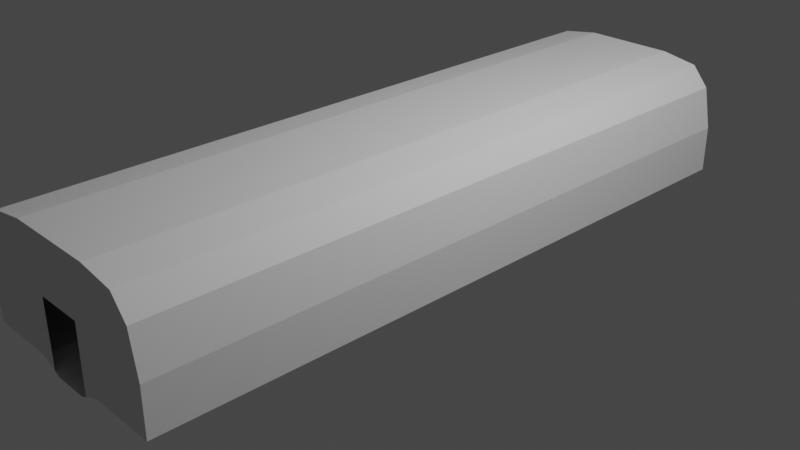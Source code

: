 # Source: SCabinInternals.blend  (saved by Blender 3.1.7; exported with 4.5.12 LTS)
import bpy
from mathutils import Matrix  # noqa: F401  (used for matrix-valued properties, if any)

bpy.ops.wm.read_factory_settings(use_empty=True)
scene = bpy.context.scene
scene.name = 'Scene'

# ---- collections
col_collection = bpy.data.collections.new('Collection'); scene.collection.children.link(col_collection)
col_collider_collider_005 = bpy.data.collections.new('collider:collider.005')  # instanced only; not linked into the scene
col_collider_collider_006 = bpy.data.collections.new('collider:collider.006')  # instanced only; not linked into the scene
col_collider_collider_007 = bpy.data.collections.new('collider:collider.007')  # instanced only; not linked into the scene
col_collider_collider_008 = bpy.data.collections.new('collider:collider.008')  # instanced only; not linked into the scene

# ---- world
world_world = bpy.data.worlds.new('World'); scene.world = world_world
world_world.use_nodes = True; world_world.node_tree.nodes.clear()
_N = world_world.node_tree.nodes; _L = world_world.node_tree.links
n0 = _N.new('ShaderNodeOutputWorld'); n0.name = 'World Output'; n0.location = (300, 300)
n1 = _N.new('ShaderNodeBackground'); n1.name = 'Background'; n1.location = (10, 300)
n1.inputs[0].default_value = (0.05088, 0.05088, 0.05088, 1.0)
_L.new(n1.outputs[0], n0.inputs[0])
n0.is_active_output = True
world_world.color = (0.05088, 0.05088, 0.05088)
world_world.use_sun_shadow = False
world_world.sun_shadow_jitter_overblur = 0.0

# ---- cameras
cam_camera = bpy.data.cameras.new('Camera')
cam_camera.clip_end = 100.0
cam_camera.ortho_scale = 7.314

# ---- lights
light_light = bpy.data.lights.new('Light', 'POINT')
light_light.transmission_factor = 0.0
light_light.energy = 1000.0
light_light.shadow_soft_size = 0.1
light_light.shadow_maximum_resolution = 0.006
light_light.use_absolute_resolution = True

# ---- meshes
me_iva = bpy.data.meshes.new('IVA')
me_iva.from_pydata([(-0.5033, -3.7, -1.07), (-0.9097, -2.402, -1.004), (-0.5033, -2.402, -1.07), (-0.5033, -0.84, -1.07), (-0.9097, -2.285, -1.004), (-0.5033, -2.285, -1.07), (-0.9097, 0.7225, -1.004), (-0.5033, 0.7225, -1.07), (-0.9097, -0.7225, -1.004), (-0.5033, -0.7225, -1.07), (-0.9097, 0.84, -1.004), (-0.5033, 0.84, -1.07), (-1.184, -3.7, -0.3246), (-1.096, -3.7, -0.7832), (-1.184, -0.84, 0.1863), (-1.184, -2.285, -0.3246), (-1.184, -0.7225, 0.1863), (-1.184, 0.84, 0.1863), (-1.184, 3.7, -0.3246), (-1.096, 3.7, -0.7832), (-0.4467, -0.7225, 0.1863), (-0.4467, -3.7, 0.1863), (-0.4467, -2.402, 0.1863), (-0.4467, -2.285, 0.1863), (-0.4467, 3.7, 0.1863), (-0.1831, 3.7, 0.2939), (-1.184, -2.285, 0.1863), (-1.184, 3.7, 0.1863), (-0.9097, -3.7, -1.004), (-1.184, -3.7, 0.1863), (-0.1831, -3.7, 0.2939), (-0.5033, 3.7, -1.07), (-0.9097, 3.7, -1.004), (-1.096, 0.7225, -0.7832), (-1.096, -0.84, -0.7832), (-1.096, -2.285, -0.7832), (-0.183, 0.84, -0.7868), (-0.447, 0.7225, -0.5807), (-0.183, 0.7225, -0.7868), (-0.4467, 0.7225, 0.1863), (-0.447, 0.84, -0.5807), (-0.183, -0.7225, -0.7868), (-0.183, -2.402, -0.7868), (-0.447, -2.285, -0.5807), (-0.183, -2.285, -0.7868), (-0.5126, 0.7225, -0.6127), (-1.184, 0.7225, -0.3246), (-1.184, 0.7225, 0.1863), (-0.8752, 0.84, -0.9433), (-1.096, 0.84, -0.7832), (-1.184, 0.84, -0.3246), (-0.4467, 0.84, 0.1863), (-0.06562, 0.7225, -1.004), (-0.06562, 0.84, -1.004), (-0.8752, 0.7225, -0.9433), (-1.034, 0.7225, -0.754), (-1.034, 0.84, -0.754), (-0.2065, 0.7225, -0.8517), (-0.5126, 0.84, -0.6127), (-0.06562, 0.84, -0.8562), (-0.2065, 0.84, -0.8517), (-0.06562, 0.7225, -0.8562), (-0.183, -0.84, -0.7868), (-0.5126, -0.84, -0.6127), (-0.447, -0.84, -0.5807), (-0.9097, -0.84, -1.004), (-0.4467, -0.84, 0.1863), (-1.184, -0.84, -0.3246), (-0.06562, -0.7225, -0.8562), (-0.447, -0.7225, -0.5807), (-0.06562, -0.7225, -1.004), (-0.8752, -0.7225, -0.9433), (-1.096, -0.7225, -0.7832), (-1.184, -0.7225, -0.3246), (-1.034, -0.84, -0.754), (-1.034, -0.7225, -0.754), (-0.8752, -0.84, -0.9433), (-0.06562, -0.84, -1.004), (-0.06562, -0.84, -0.8562), (-0.2065, -0.84, -0.8517), (-0.2065, -0.7225, -0.8517), (-0.5126, -0.7225, -0.6127), (-0.5126, -2.402, -0.6127), (-0.447, -2.402, -0.5807), (-0.8752, -2.402, -0.9433), (-1.096, -2.402, -0.7832), (-1.184, -2.402, -0.3246), (-1.184, -2.402, 0.1863), (-0.06562, -2.285, -0.8562), (-0.06562, -2.285, -1.004), (-1.034, -2.402, -0.754), (-0.8752, -2.285, -0.9433), (-0.06562, -2.402, -1.004), (-0.06562, -2.402, -0.8562), (-0.2065, -2.402, -0.8517), (-0.5126, -2.285, -0.6127), (-0.2065, -2.285, -0.8517), (-1.034, -2.285, -0.754), (0.9097, -2.402, -1.004), (0.5033, -0.84, -1.07), (0.9097, 0.7225, -1.004), (0.5033, 0.7225, -1.07), (0.5033, 0.84, -1.07), (0.9097, 3.7, -1.004), (1.184, -3.7, -0.3246), (1.184, -2.402, -0.3246), (1.096, -2.402, -0.7832), (1.184, -2.285, -0.3246), (1.096, -2.285, -0.7832), (1.184, -0.7225, -0.3246), (1.184, 0.84, -0.3246), (1.096, 0.84, -0.7832), (0.4467, -3.7, 0.1863), (0.4467, -0.7225, 0.1863), (0.4467, -2.402, 0.1863), (0.1831, -3.7, 0.2939), (1.184, -3.7, 0.1863), (1.184, 0.7225, 0.1863), (1.184, -0.7225, 0.1863), (1.184, 3.7, 0.1863), (1.096, -3.7, -0.7832), (0.9097, -3.7, -1.004), (1.096, 3.7, -0.7832), (0.5033, -3.7, -1.07), (0.5033, 3.7, -1.07), (0.4467, 3.7, 0.1863), (1.184, 3.7, -0.3246), (0.1831, 3.7, 0.2939), (0.183, 0.84, -0.7868), (0.4467, -0.84, 0.1863), (0.447, -0.84, -0.5807), (0.447, -0.7225, -0.5807), (0.4467, -2.285, 0.1863), (0.183, -2.402, -0.7868), (0.447, -2.285, -0.5807), (0.447, -2.402, -0.5807), (0.183, -2.285, -0.7868), (0.2065, 0.7225, -0.8517), (0.183, 0.7225, -0.7868), (0.447, 0.7225, -0.5807), (0.06562, 0.7225, -1.004), (1.096, 0.7225, -0.7832), (1.184, 0.7225, -0.3246), (0.4467, 0.7225, 0.1863), (0.2065, 0.84, -0.8517), (0.447, 0.84, -0.5807), (0.9097, 0.84, -1.004), (1.034, 0.84, -0.754), (0.4467, 0.84, 0.1863), (1.184, 0.84, 0.1863), (0.06562, 0.84, -1.004), (1.034, 0.7225, -0.754), (0.8752, 0.84, -0.9433), (0.8752, 0.7225, -0.9433), (0.5126, 0.84, -0.6127), (0.5126, 0.7225, -0.6127), (0.06562, 0.84, -0.8562), (0.06562, 0.7225, -0.8562), (0.2065, -0.84, -0.8517), (0.183, -0.84, -0.7868), (0.9097, -0.84, -1.004), (1.096, -0.84, -0.7832), (1.034, -0.84, -0.754), (1.184, -0.84, -0.3246), (1.184, -0.84, 0.1863), (0.2065, -0.7225, -0.8517), (0.183, -0.7225, -0.7868), (0.5126, -0.7225, -0.6127), (0.5033, -0.7225, -1.07), (0.9097, -0.7225, -1.004), (0.8752, -0.7225, -0.9433), (1.096, -0.7225, -0.7832), (1.034, -0.7225, -0.754), (0.8752, -0.84, -0.9433), (0.06562, -0.84, -1.004), (0.06562, -0.7225, -0.8562), (0.06562, -0.7225, -1.004), (0.06562, -0.84, -0.8562), (0.5126, -0.84, -0.6127), (0.06562, -2.402, -0.8562), (0.5126, -2.402, -0.6127), (0.5033, -2.402, -1.07), (0.06562, -2.402, -1.004), (1.184, -2.402, 0.1863), (0.5033, -2.285, -1.07), (0.9097, -2.285, -1.004), (1.184, -2.285, 0.1863), (1.034, -2.402, -0.754), (1.034, -2.285, -0.754), (0.8752, -2.402, -0.9433), (0.8752, -2.285, -0.9433), (0.06562, -2.285, -1.004), (0.06562, -2.285, -0.8562), (0.2065, -2.402, -0.8517), (0.2065, -2.285, -0.8517), (0.5126, -2.285, -0.6127), (-0.2642, 3.7, -0.457), (0.2642, 3.7, -0.457), (0.2642, -3.7, -0.457), (-0.2642, -3.7, -0.457), (0.2559, -3.7, 0.2642), (-0.2559, -3.7, 0.2642), (-0.2559, 3.7, 0.2642), (0.2559, 3.7, 0.2642)], [], [(178, 158, 165, 167), (193, 180, 187, 189, 98, 106, 105, 183, 114, 135, 133, 42, 94, 93, 92, 84, 1, 2, 181, 182, 179), (40, 37, 38, 36), (136, 133, 135, 134), (159, 130, 131, 166), (83, 43, 23, 22), (60, 57, 45, 58), (180, 193, 194, 195), (96, 94, 82, 95), (189, 182, 181, 98), (68, 78, 79, 80), (130, 129, 113, 131), (25, 127, 115, 30), (173, 162, 172, 170), (71, 76, 77, 70), (173, 174, 99, 160), (56, 58, 45, 55), (147, 152, 153, 151), (162, 178, 167, 172), (159, 166, 41, 62), (157, 140, 150, 156), (88, 93, 94, 96), (140, 157, 137, 155, 143, 139, 138, 38, 37, 39, 47, 46, 55, 45, 57, 61, 52, 7, 101), (36, 59, 60, 58, 56, 48, 53, 11, 10, 49, 50, 17, 51, 40), (81, 63, 74, 75), (61, 57, 60, 59), (56, 55, 54, 48), (70, 168, 9, 8, 72, 73, 16, 20, 69, 41, 68, 80, 81, 75, 71), (145, 148, 149, 110, 111, 147, 154, 144, 36, 128), (62, 64, 66, 14, 67, 34, 65, 3, 77, 76, 74, 63, 79, 78), (153, 152, 150, 140), (182, 189, 190, 191), (90, 82, 94, 42, 83, 22, 87, 86, 85, 1, 84), (97, 90, 84, 91), (91, 89, 88, 96, 95, 23, 43, 44, 194, 192, 191, 190, 188, 195, 136, 134, 132, 186, 107, 108, 185, 184, 5, 4, 35, 97), (153, 140, 101, 100, 141, 142, 117, 143, 155, 151), (20, 66, 64, 69), (187, 180, 195, 188), (177, 174, 176, 175), (189, 187, 188, 190), (136, 195, 194, 44), (97, 35, 15, 26, 23, 95), (193, 179, 192, 194), (155, 137, 144, 154), (132, 134, 135, 114), (138, 139, 145, 128), (53, 52, 61, 59), (158, 177, 175, 165), (95, 82, 90, 97), (119, 116, 112, 125), (116, 119, 126, 104), (174, 177, 158, 178, 162, 173, 160, 161, 163, 164, 129, 130, 159, 62, 78, 77, 3, 99), (122, 120, 104, 126), (155, 154, 147, 151), (120, 122, 103, 121), (44, 42, 133, 136), (144, 137, 157, 156), (147, 111, 146, 102, 11, 53, 59, 36, 144, 156, 150, 152), (91, 84, 92, 89), (51, 39, 37, 40), (179, 182, 191, 192), (75, 74, 76, 71), (148, 143, 113, 129, 132, 114, 112, 200, 115, 127, 203, 125), (83, 42, 44, 43), (121, 103, 124, 123), (139, 143, 148, 145), (138, 128, 36, 38), (31, 0, 123, 124), (70, 68, 41, 175, 176, 168), (80, 79, 63, 81), (31, 32, 28, 0), (6, 7, 52, 54, 55, 46, 33), (32, 19, 13, 28), (169, 168, 176, 170, 172, 167, 165, 175, 41, 166, 131, 113, 118, 109, 171), (54, 52, 53, 48), (21, 22, 23, 66, 20, 39, 51, 24, 202, 25, 30, 201), (19, 18, 12, 13), (29, 12, 18, 27), (89, 92, 93, 88), (69, 64, 62, 41), (174, 173, 170, 176), (21, 29, 27, 24), (70, 77, 78, 68), (124, 197, 196, 31), (0, 199, 198, 123), (13, 12, 29, 21, 201, 199, 0, 28), (123, 198, 200, 112, 116, 104, 120, 121), (126, 119, 125, 203, 197, 124, 103, 122), (31, 196, 202, 24, 27, 18, 19, 32)])
_uv = me_iva.uv_layers.new(name='UVMap')
_uv.uv.foreach_set('vector', [0.3996, 0.9488, 0.2582, 0.9488, 0.2582, 0.9846, 0.3996, 0.9846, 0.9149, 0.5408, 0.8659, 0.602, 0.7822, 0.5658, 0.8078, 0.5174, 0.8022, 0.5018, 0.7724, 0.5584, 0.7583, 0.6758, 0.7586, 0.8066, 0.8764, 0.8066, 0.8764, 0.6102, 0.9187, 0.5574, 0.948, 0.5559, 0.9149, 0.5408, 0.9375, 0.5397, 0.8682, 0.5018, 0.8078, 0.5174, 0.8022, 0.5018, 0.8674, 0.485, 0.8674, 0.485, 0.9375, 0.5018, 0.9375, 0.5397, 0.953, 0.8114, 0.9941, 0.8114, 0.9941, 0.9287, 0.953, 0.9287, 0.953, 0.9287, 0.9941, 0.9287, 0.9941, 0.8114, 0.953, 0.8114, 0.9941, 0.9287, 0.9941, 0.8114, 0.953, 0.8114, 0.953, 0.9287, 0.9941, 0.8114, 0.953, 0.8114, 0.953, 0.5428, 0.9941, 0.5428, 0.2582, 0.9846, 0.2582, 0.9488, 0.3996, 0.9488, 0.3996, 0.9846, 0.3996, 0.9488, 0.2582, 0.9488, 0.2582, 0.9846, 0.3996, 0.9846, 0.2582, 0.9846, 0.2582, 0.9488, 0.3996, 0.9488, 0.3996, 0.9846, 0.8078, 0.5174, 0.8682, 0.5018, 0.8674, 0.485, 0.8022, 0.5018, 0.2716, 0.9846, 0.2716, 0.9488, 0.2582, 0.9488, 0.2582, 0.9846, 0.9941, 0.8114, 0.9941, 0.5428, 0.953, 0.5428, 0.953, 0.8114, 0.9957, 0.376, 0.9957, 0.376, 0.9957, 0.376, 0.9957, 0.376, 0.09732, 0.9488, 0.01242, 0.9488, 0.01242, 0.9846, 0.09732, 0.9846, 0.09732, 0.9846, 0.09732, 0.9488, 0.1782, 0.9488, 0.1782, 0.9846, 0.8078, 0.5174, 0.8682, 0.5018, 0.8674, 0.485, 0.8022, 0.5018, 0.01242, 0.9846, 0.3996, 0.9846, 0.3996, 0.9488, 0.01242, 0.9488, 0.01242, 0.9846, 0.09732, 0.9846, 0.09732, 0.9488, 0.01242, 0.9488, 0.01242, 0.9488, 0.3996, 0.9488, 0.3996, 0.9846, 0.01242, 0.9846, 0.9941, 0.9287, 0.953, 0.9287, 0.953, 0.9287, 0.9941, 0.9928, 0.2716, 0.9488, 0.2405, 0.9488, 0.2405, 0.9846, 0.2716, 0.9846, 0.2716, 0.9846, 0.2716, 0.9488, 0.2582, 0.9488, 0.2582, 0.9846, 0.9375, 0.5018, 0.9375, 0.5397, 0.9149, 0.5408, 0.8659, 0.602, 0.8764, 0.8066, 0.8764, 0.6102, 0.9187, 0.5574, 0.9187, 0.5574, 0.8764, 0.6102, 0.8764, 0.8066, 0.7585, 0.8066, 0.7583, 0.6758, 0.7822, 0.5658, 0.8659, 0.602, 0.9149, 0.5408, 0.9375, 0.5397, 0.8682, 0.5018, 0.8674, 0.485, 0.8674, 0.485, 0.948, 0.5559, 0.9375, 0.5397, 0.9149, 0.5408, 0.8659, 0.602, 0.7822, 0.5658, 0.8078, 0.5174, 0.9375, 0.5018, 0.8674, 0.485, 0.8022, 0.5018, 0.7724, 0.5584, 0.7583, 0.6758, 0.7583, 0.8066, 0.8764, 0.8066, 0.8764, 0.6102, 0.3996, 0.9846, 0.3996, 0.9488, 0.01242, 0.9488, 0.01242, 0.9846, 0.2716, 0.9488, 0.2582, 0.9488, 0.2582, 0.9846, 0.2716, 0.9846, 0.01242, 0.9846, 0.01242, 0.9488, 0.09732, 0.9488, 0.09732, 0.9846, 0.9375, 0.5018, 0.948, 0.485, 0.8674, 0.485, 0.8022, 0.5018, 0.7724, 0.5584, 0.7583, 0.6758, 0.7584, 0.8066, 0.8764, 0.8066, 0.8764, 0.6102, 0.948, 0.5559, 0.9375, 0.5397, 0.9149, 0.5408, 0.8659, 0.602, 0.7822, 0.5658, 0.8078, 0.5174, 0.8764, 0.6102, 0.8764, 0.8066, 0.7583, 0.8066, 0.7583, 0.6758, 0.7724, 0.5584, 0.7822, 0.5658, 0.8659, 0.602, 0.9149, 0.5408, 0.948, 0.5559, 0.9187, 0.5574, 0.9187, 0.5574, 0.8764, 0.6102, 0.8764, 0.8066, 0.7581, 0.8066, 0.7583, 0.6758, 0.7724, 0.5584, 0.8022, 0.5018, 0.8674, 0.485, 0.8682, 0.5018, 0.8078, 0.5174, 0.7822, 0.5658, 0.8659, 0.602, 0.9149, 0.5408, 0.9375, 0.5397, 0.09732, 0.9488, 0.09732, 0.9846, 0.1782, 0.9846, 0.1782, 0.9488, 0.1782, 0.9488, 0.09732, 0.9488, 0.09732, 0.9846, 0.1782, 0.9846, 0.7822, 0.5658, 0.8659, 0.602, 0.9149, 0.5408, 0.9187, 0.5574, 0.8764, 0.6102, 0.8764, 0.8066, 0.7583, 0.8066, 0.7583, 0.6758, 0.7724, 0.5584, 0.8022, 0.5018, 0.8078, 0.5174, 0.01242, 0.9846, 0.01242, 0.9488, 0.09732, 0.9488, 0.09732, 0.9846, 0.8078, 0.5174, 0.9375, 0.5018, 0.9375, 0.5397, 0.9149, 0.5408, 0.8659, 0.602, 0.8764, 0.8066, 0.8764, 0.6102, 0.948, 0.5559, 0.9149, 0.5408, 0.9375, 0.5397, 0.8682, 0.5018, 0.8078, 0.5174, 0.7822, 0.5658, 0.8659, 0.602, 0.9187, 0.5574, 0.8764, 0.6102, 0.8764, 0.8066, 0.7586, 0.8066, 0.7583, 0.6758, 0.7724, 0.5584, 0.8022, 0.5018, 0.8674, 0.485, 0.8674, 0.485, 0.8022, 0.5018, 0.7724, 0.5584, 0.7822, 0.5658, 0.8078, 0.5174, 0.9375, 0.5018, 0.8674, 0.485, 0.8022, 0.5018, 0.7724, 0.5584, 0.7583, 0.6758, 0.7583, 0.8066, 0.8764, 0.8066, 0.8659, 0.602, 0.7822, 0.5658, 0.953, 0.5428, 0.9941, 0.5428, 0.9941, 0.8114, 0.953, 0.8114, 0.01242, 0.9488, 0.3996, 0.9488, 0.3996, 0.9846, 0.01242, 0.9846, 0.2716, 0.9488, 0.2405, 0.9488, 0.2405, 0.9846, 0.2716, 0.9846, 0.09732, 0.9488, 0.01242, 0.9488, 0.01242, 0.9846, 0.09732, 0.9846, 0.9187, 0.5574, 0.8659, 0.602, 0.9149, 0.5408, 0.948, 0.5559, 0.7822, 0.5658, 0.7724, 0.5584, 0.7583, 0.6758, 0.7583, 0.8066, 0.8764, 0.8066, 0.8659, 0.602, 0.2582, 0.9488, 0.2716, 0.9488, 0.2716, 0.9846, 0.2582, 0.9846, 0.3996, 0.9488, 0.2582, 0.9488, 0.2582, 0.9846, 0.3996, 0.9846, 0.953, 0.5428, 0.953, 0.8114, 0.9941, 0.8114, 0.9941, 0.5428, 0.9941, 0.9287, 0.9941, 0.8114, 0.953, 0.8114, 0.953, 0.9287, 0.2405, 0.9846, 0.2405, 0.9488, 0.2716, 0.9488, 0.2716, 0.9846, 0.2582, 0.9488, 0.2716, 0.9488, 0.2716, 0.9846, 0.2582, 0.9846, 0.3996, 0.9846, 0.3996, 0.9488, 0.01242, 0.9488, 0.01242, 0.9846, 0.6544, 0.7547, 0.6544, 0.7547, 0.5179, 0.7547, 0.5179, 0.7547, 0.6544, 0.7547, 0.6544, 0.7547, 0.6589, 0.8524, 0.6589, 0.8524, 0.9375, 0.5018, 0.9375, 0.5397, 0.9149, 0.5408, 0.8659, 0.602, 0.7822, 0.5658, 0.8078, 0.5174, 0.8022, 0.5018, 0.7724, 0.5584, 0.7583, 0.6758, 0.7587, 0.8066, 0.8764, 0.8066, 0.8764, 0.6102, 0.9187, 0.5574, 0.948, 0.5559, 0.9375, 0.5397, 0.9375, 0.5018, 0.8674, 0.485, 0.8674, 0.485, 0.642, 0.9401, 0.642, 0.9401, 0.6589, 0.8524, 0.6589, 0.8524, 0.3996, 0.9488, 0.3996, 0.9846, 0.01242, 0.9846, 0.01242, 0.9488, 0.642, 0.9401, 0.642, 0.9401, 0.6064, 0.9823, 0.6064, 0.9823, 0.953, 0.9287, 0.9941, 0.9928, 0.9941, 0.9287, 0.953, 0.9287, 0.2582, 0.9846, 0.2582, 0.9488, 0.2716, 0.9488, 0.2716, 0.9846, 0.7822, 0.5658, 0.7724, 0.5584, 0.8022, 0.5018, 0.8674, 0.485, 0.948, 0.485, 0.9375, 0.5018, 0.9375, 0.5397, 0.948, 0.5559, 0.9149, 0.5408, 0.9375, 0.5397, 0.8682, 0.5018, 0.8078, 0.5174, 0.09732, 0.9846, 0.09732, 0.9488, 0.1782, 0.9488, 0.1782, 0.9846, 0.953, 0.5428, 0.9941, 0.5428, 0.9941, 0.8114, 0.953, 0.8114, 0.2716, 0.9488, 0.2405, 0.9488, 0.2405, 0.9846, 0.2716, 0.9846, 0.01242, 0.9846, 0.01242, 0.9488, 0.09732, 0.9488, 0.09732, 0.9846, 0.953, 0.5428, 0.04519, 0.5668, 0.953, 0.5428, 0.04519, 0.5668, 0.953, 0.5428, 0.4317, 0.5667, 0.7526, 0.5667, 0.7526, 0.5167, 0.7526, 0.4976, 0.7526, 0.4976, 0.7526, 0.5167, 0.7526, 0.5667, 0.9941, 0.8114, 0.9941, 0.9287, 0.953, 0.9287, 0.953, 0.8114, 0.6064, 0.9823, 0.6064, 0.9823, 0.5287, 0.9949, 0.5287, 0.9949, 0.9941, 0.8114, 0.9941, 0.5428, 0.953, 0.5428, 0.953, 0.8114, 0.9941, 0.9287, 0.953, 0.9287, 0.953, 0.9287, 0.9941, 0.9287, 0.5287, 0.9949, 0.5287, 0.9949, 0.5287, 0.9949, 0.5287, 0.9949, 0.9375, 0.5018, 0.9375, 0.5397, 0.948, 0.5559, 0.9375, 0.5397, 0.9375, 0.5018, 0.948, 0.485, 0.2582, 0.9846, 0.2582, 0.9488, 0.3996, 0.9488, 0.3996, 0.9846, 0.5287, 0.9949, 0.6064, 0.9823, 0.6064, 0.9823, 0.5287, 0.9949, 0.8022, 0.5018, 0.8674, 0.485, 0.8682, 0.5018, 0.8078, 0.5174, 0.7822, 0.5658, 0.7583, 0.6758, 0.7724, 0.5584, 0.6064, 0.9823, 0.642, 0.9401, 0.642, 0.9401, 0.6064, 0.9823, 0.8022, 0.5018, 0.948, 0.485, 0.8682, 0.5018, 0.8078, 0.5174, 0.7822, 0.5658, 0.8659, 0.602, 0.9149, 0.5408, 0.9375, 0.5397, 0.948, 0.5559, 0.9187, 0.5574, 0.8764, 0.6102, 0.8764, 0.8066, 0.7575, 0.8066, 0.7583, 0.6758, 0.7724, 0.5584, 0.09732, 0.9488, 0.1782, 0.9488, 0.1782, 0.9846, 0.09732, 0.9846, 0.7526, 0.5667, 0.9941, 0.5428, 0.4029, 0.5668, 0.9941, 0.5428, 0.4029, 0.5668, 0.9941, 0.5428, 0.4029, 0.5668, 0.7526, 0.5667, 0.7526, 0.5167, 0.7526, 0.4976, 0.7526, 0.4976, 0.7526, 0.5167, 0.642, 0.9401, 0.6589, 0.8524, 0.6589, 0.8524, 0.642, 0.9401, 0.6544, 0.7547, 0.6589, 0.8524, 0.6589, 0.8524, 0.6544, 0.7547, 0.2405, 0.9846, 0.2405, 0.9488, 0.2716, 0.9488, 0.2716, 0.9846, 0.953, 0.8114, 0.9941, 0.8114, 0.9941, 0.9287, 0.953, 0.9287, 0.1782, 0.9488, 0.09732, 0.9488, 0.09732, 0.9846, 0.1782, 0.9846, 0.5179, 0.7547, 0.6544, 0.7547, 0.6544, 0.7547, 0.5179, 0.7547, 0.2405, 0.9846, 0.2405, 0.9488, 0.2716, 0.9488, 0.2716, 0.9846, 0.5287, 0.9949, 0.4981, 0.8645, 0.4981, 0.8645, 0.5287, 0.9949, 0.5287, 0.9949, 0.4981, 0.8645, 0.4981, 0.8645, 0.5287, 0.9949, 0.642, 0.9401, 0.6589, 0.8524, 0.6544, 0.7547, 0.5179, 0.7547, 0.4814, 0.7398, 0.4981, 0.8645, 0.5287, 0.9949, 0.6064, 0.9823, 0.5287, 0.9949, 0.4981, 0.8645, 0.4814, 0.7398, 0.5179, 0.7547, 0.6544, 0.7547, 0.6589, 0.8524, 0.642, 0.9401, 0.6064, 0.9823, 0.6589, 0.8524, 0.6544, 0.7547, 0.5179, 0.7547, 0.4814, 0.7398, 0.4981, 0.8645, 0.5287, 0.9949, 0.6064, 0.9823, 0.642, 0.9401, 0.5287, 0.9949, 0.4981, 0.8645, 0.4814, 0.7398, 0.5179, 0.7547, 0.6544, 0.7547, 0.6589, 0.8524, 0.642, 0.9401, 0.6064, 0.9823])
me_iva.use_remesh_fix_poles = True
me_iva.use_remesh_preserve_attributes = False
me_iva.use_mirror_x = True
me_iva.update()
me_iva.normals_split_custom_set([tuple(v) for v in zip(*[iter([0.6155, 6.53e-06, -0.7881, 0.6155, 6.53e-06, -0.7881, 0.6155, 6.53e-06, -0.7881, 0.6155, 6.53e-06, -0.7881, -4.789e-07, -1.0, 8.861e-07, -4.789e-07, -1.0, 8.861e-07, -4.789e-07, -1.0, 8.861e-07, -4.789e-07, -1.0, 8.861e-07, -4.789e-07, -1.0, 8.861e-07, -4.789e-07, -1.0, 8.861e-07, -4.789e-07, -1.0, 8.861e-07, -4.789e-07, -1.0, 8.861e-07, -4.789e-07, -1.0, 8.861e-07, -4.789e-07, -1.0, 8.861e-07, -4.789e-07, -1.0, 8.861e-07, -4.789e-07, -1.0, 8.861e-07, -4.789e-07, -1.0, 8.861e-07, -4.789e-07, -1.0, 8.861e-07, -4.789e-07, -1.0, 8.861e-07, -4.789e-07, -1.0, 8.861e-07, -4.789e-07, -1.0, 8.861e-07, -4.789e-07, -1.0, 8.861e-07, -4.789e-07, -1.0, 8.861e-07, -4.789e-07, -1.0, 8.861e-07, -4.789e-07, -1.0, 8.861e-07, 0.6155, 5.679e-07, 0.7881, 0.6155, 5.679e-07, 0.7881, 0.6155, 5.679e-07, 0.7881, 0.6155, 5.679e-07, 0.7881, -0.6155, 4.589e-07, 0.7881, -0.6155, 4.589e-07, 0.7881, -0.6155, 4.589e-07, 0.7881, -0.6155, 4.589e-07, 0.7881, -0.6155, 9.465e-07, 0.7881, -0.6155, 9.465e-07, 0.7881, -0.6155, 9.465e-07, 0.7881, -0.6155, 9.465e-07, 0.7881, 1.0, 1.454e-06, -0.0004132, 1.0, 1.454e-06, -0.0004132, 1.0, 1.454e-06, -0.0004132, 1.0, 1.454e-06, -0.0004132, -0.6155, 6.141e-06, -0.7881, -0.6155, 6.141e-06, -0.7881, -0.6155, 6.141e-06, -0.7881, -0.6155, 6.141e-06, -0.7881, 0.6155, 6.53e-06, -0.7881, 0.6155, 6.53e-06, -0.7881, 0.6155, 6.53e-06, -0.7881, 0.6155, 6.53e-06, -0.7881, -0.6155, 6.484e-06, -0.7881, -0.6155, 6.484e-06, -0.7881, -0.6155, 6.484e-06, -0.7881, -0.6155, 6.484e-06, -0.7881, -1.414e-06, -1.0, 1.004e-05, -1.414e-06, -1.0, 1.004e-05, -1.414e-06, -1.0, 1.004e-05, -1.414e-06, -1.0, 1.004e-05, -0.03188, 8.603e-06, -0.9995, -0.03188, 8.603e-06, -0.9995, -0.03188, 8.603e-06, -0.9995, -0.03188, 8.603e-06, -0.9995, -1.0, 3.307e-07, -0.0004135, -1.0, 3.307e-07, -0.0004135, -1.0, 3.307e-07, -0.0004135, -1.0, 3.307e-07, -0.0004135, 0.0, -8.055e-09, -1.0, 0.0, -8.055e-09, -1.0, 0.0, -8.055e-09, -1.0, 0.0, -8.055e-09, -1.0, -0.7654, -4.615e-06, 0.6435, -0.7654, -4.615e-06, 0.6435, -0.7654, -4.615e-06, 0.6435, -0.7654, -4.615e-06, 0.6435, 0.1597, -8.276e-06, 0.9872, 0.1597, -8.276e-06, 0.9872, 0.08013, -1.77e-07, 0.9968, 0.08013, -8.542e-06, 0.9968, -1.697e-06, -1.0, 1.674e-05, -1.697e-06, -1.0, 1.674e-05, -1.697e-06, -1.0, 1.674e-05, -1.697e-06, -1.0, 1.674e-05, 0.2615, 7.86e-06, -0.9652, 0.2615, 7.86e-06, -0.9652, 0.2615, 7.86e-06, -0.9652, 0.2615, 7.86e-06, -0.9652, -0.7654, -4.615e-06, 0.6435, -0.7654, -4.615e-06, 0.6435, -0.7654, -4.615e-06, 0.6435, -0.7654, -4.615e-06, 0.6435, -0.2615, 8.564e-06, -0.9652, -0.2615, 8.564e-06, -0.9652, -0.2615, 8.564e-06, -0.9652, -0.2615, 8.564e-06, -0.9652, -0.03187, -2.767e-09, 0.9995, -0.03187, 0.0, 0.9995, 0.03187, 1.921e-11, 0.9995, 0.0, 0.0, 1.0, 1.0, -4.817e-07, 0.0, 1.0, -4.817e-07, 0.0, 1.0, -4.817e-07, 0.0, 1.0, -4.817e-07, 0.0, -0.03188, 8.603e-06, -0.9995, -0.03188, 8.603e-06, -0.9995, -0.03188, 8.603e-06, -0.9995, -0.03188, 8.603e-06, -0.9995, 3.843e-07, -1.0, 2.323e-07, 3.843e-07, -1.0, 2.323e-07, 3.843e-07, -1.0, 2.323e-07, 3.843e-07, -1.0, 2.323e-07, 3.843e-07, -1.0, 2.323e-07, 3.843e-07, -1.0, 2.323e-07, 3.843e-07, -1.0, 2.323e-07, 3.843e-07, -1.0, 2.323e-07, 3.843e-07, -1.0, 2.323e-07, 3.843e-07, -1.0, 2.323e-07, 3.843e-07, -1.0, 2.323e-07, 3.843e-07, -1.0, 2.323e-07, 3.843e-07, -1.0, 2.323e-07, 3.843e-07, -1.0, 2.323e-07, 3.843e-07, -1.0, 2.323e-07, 3.843e-07, -1.0, 2.323e-07, 3.843e-07, -1.0, 2.323e-07, 3.843e-07, -1.0, 2.323e-07, 3.843e-07, -1.0, 2.323e-07, -7.762e-08, 1.0, 3.114e-07, -7.762e-08, 1.0, 3.114e-07, -7.762e-08, 1.0, 3.114e-07, -7.762e-08, 1.0, 3.114e-07, -7.762e-08, 1.0, 3.114e-07, -7.762e-08, 1.0, 3.114e-07, -7.762e-08, 1.0, 3.114e-07, -7.762e-08, 1.0, 3.114e-07, -7.762e-08, 1.0, 3.114e-07, -7.762e-08, 1.0, 3.114e-07, -7.762e-08, 1.0, 3.114e-07, -7.762e-08, 1.0, 3.114e-07, -7.762e-08, 1.0, 3.114e-07, -7.762e-08, 1.0, 3.114e-07, 0.2615, 8.525e-06, -0.9652, 0.2615, 8.525e-06, -0.9652, 0.2615, 8.525e-06, -0.9652, 0.2615, 8.525e-06, -0.9652, -0.03188, 8.097e-06, -0.9995, -0.03188, 8.097e-06, -0.9995, -0.03188, 8.097e-06, -0.9995, -0.03188, 8.097e-06, -0.9995, 0.7654, -4.609e-06, 0.6435, 0.7654, -4.609e-06, 0.6435, 0.7654, -4.609e-06, 0.6435, 0.7654, -4.609e-06, 0.6435, -1.363e-07, 1.0, 4.403e-07, -1.363e-07, 1.0, 4.403e-07, -1.363e-07, 1.0, 4.403e-07, -1.363e-07, 1.0, 4.403e-07, -1.363e-07, 1.0, 4.403e-07, -1.363e-07, 1.0, 4.403e-07, -1.363e-07, 1.0, 4.403e-07, -1.363e-07, 1.0, 4.403e-07, -1.363e-07, 1.0, 4.403e-07, -1.363e-07, 1.0, 4.403e-07, -1.363e-07, 1.0, 4.403e-07, -1.363e-07, 1.0, 4.403e-07, -1.363e-07, 1.0, 4.403e-07, -1.363e-07, 1.0, 4.403e-07, -1.363e-07, 1.0, 4.403e-07, -1.292e-07, 1.0, 1.031e-06, -1.292e-07, 1.0, 1.031e-06, -1.292e-07, 1.0, 1.031e-06, -1.292e-07, 1.0, 1.031e-06, -1.292e-07, 1.0, 1.031e-06, -1.292e-07, 1.0, 1.031e-06, -1.292e-07, 1.0, 1.031e-06, -1.292e-07, 1.0, 1.031e-06, -1.292e-07, 1.0, 1.031e-06, -1.292e-07, 1.0, 1.031e-06, 8.51e-07, -1.0, 5.625e-07, 8.51e-07, -1.0, 5.625e-07, 8.51e-07, -1.0, 5.625e-07, 8.51e-07, -1.0, 5.625e-07, 8.51e-07, -1.0, 5.625e-07, 8.51e-07, -1.0, 5.625e-07, 8.51e-07, -1.0, 5.625e-07, 8.51e-07, -1.0, 5.625e-07, 8.51e-07, -1.0, 5.625e-07, 8.51e-07, -1.0, 5.625e-07, 8.51e-07, -1.0, 5.625e-07, 8.51e-07, -1.0, 5.625e-07, 8.51e-07, -1.0, 5.625e-07, 8.51e-07, -1.0, 5.625e-07, -0.1597, -7.03e-06, 0.9872, -0.1597, -7.019e-06, 0.9872, -0.08013, 3.474e-06, 0.9968, -0.08013, -6.803e-06, 0.9968, -0.08008, -9.073e-06, 0.9968, -0.1597, -9.287e-06, 0.9872, -0.1597, -9.28e-06, 0.9872, -0.08008, 3.236e-06, 0.9968, 6.892e-07, -1.0, -1.889e-07, 6.892e-07, -1.0, -1.889e-07, 6.892e-07, -1.0, -1.889e-07, 6.892e-07, -1.0, -1.889e-07, 6.892e-07, -1.0, -1.889e-07, 6.892e-07, -1.0, -1.889e-07, 6.892e-07, -1.0, -1.889e-07, 6.892e-07, -1.0, -1.889e-07, 6.892e-07, -1.0, -1.889e-07, 6.892e-07, -1.0, -1.889e-07, 6.892e-07, -1.0, -1.889e-07, 0.7654, -4.865e-06, 0.6435, 0.7654, -4.865e-06, 0.6435, 0.7654, -4.865e-06, 0.6435, 0.7654, -4.865e-06, 0.6435, 1.818e-07, 1.0, 3.302e-07, 1.818e-07, 1.0, 3.302e-07, 1.818e-07, 1.0, 3.302e-07, 1.818e-07, 1.0, 3.302e-07, 1.818e-07, 1.0, 3.302e-07, 1.818e-07, 1.0, 3.302e-07, 1.818e-07, 1.0, 3.302e-07, 1.818e-07, 1.0, 3.302e-07, 1.818e-07, 1.0, 3.302e-07, 1.818e-07, 1.0, 3.302e-07, 1.818e-07, 1.0, 3.302e-07, 1.818e-07, 1.0, 3.302e-07, 1.818e-07, 1.0, 3.302e-07, 1.818e-07, 1.0, 3.302e-07, 1.818e-07, 1.0, 3.302e-07, 1.818e-07, 1.0, 3.302e-07, 1.818e-07, 1.0, 3.302e-07, 1.818e-07, 1.0, 3.302e-07, 1.818e-07, 1.0, 3.302e-07, 1.818e-07, 1.0, 3.302e-07, 1.818e-07, 1.0, 3.302e-07, 1.818e-07, 1.0, 3.302e-07, 1.818e-07, 1.0, 3.302e-07, 1.818e-07, 1.0, 3.302e-07, 1.818e-07, 1.0, 3.302e-07, 1.818e-07, 1.0, 3.302e-07, -1.152e-06, -1.0, 6.181e-07, -1.152e-06, -1.0, 6.181e-07, -1.152e-06, -1.0, 6.181e-07, -1.152e-06, -1.0, 6.181e-07, -1.152e-06, -1.0, 6.181e-07, -1.152e-06, -1.0, 6.181e-07, -1.152e-06, -1.0, 6.181e-07, -1.152e-06, -1.0, 6.181e-07, -1.152e-06, -1.0, 6.181e-07, -1.152e-06, -1.0, 6.181e-07, 1.0, 3.307e-07, -0.0004135, 1.0, 3.307e-07, -0.0004135, 1.0, 3.307e-07, -0.0004135, 1.0, 3.307e-07, -0.0004135, -0.2615, 8.564e-06, -0.9652, -0.2615, 8.564e-06, -0.9652, -0.2615, 8.564e-06, -0.9652, -0.2615, 8.564e-06, -0.9652, 1.0, -5.352e-07, 0.0, 1.0, -5.352e-07, 0.0, 1.0, -5.352e-07, 0.0, 1.0, -5.352e-07, 0.0, -0.7654, -4.615e-06, 0.6435, -0.7654, -4.615e-06, 0.6435, -0.7654, -4.615e-06, 0.6435, -0.7654, -4.615e-06, 0.6435, -2.315e-06, 1.0, 4.842e-06, -2.315e-06, 1.0, 4.842e-06, -2.315e-06, 1.0, 4.842e-06, -2.315e-06, 1.0, 4.842e-06, -1.772e-07, 1.0, 1.209e-06, -1.772e-07, 1.0, 1.209e-06, -1.772e-07, 1.0, 1.209e-06, -1.772e-07, 1.0, 1.209e-06, -1.772e-07, 1.0, 1.209e-06, -1.772e-07, 1.0, 1.209e-06, 0.03188, 8.603e-06, -0.9995, 0.03188, 8.603e-06, -0.9995, 0.03188, 8.603e-06, -0.9995, 0.03188, 8.603e-06, -0.9995, 0.6155, 6.204e-06, -0.7881, 0.6155, 6.204e-06, -0.7881, 0.6155, 6.204e-06, -0.7881, 0.6155, 6.204e-06, -0.7881, -1.0, 1.323e-06, -0.0004132, -1.0, 1.323e-06, -0.0004132, -1.0, 1.323e-06, -0.0004132, -1.0, 1.323e-06, -0.0004132, -0.6155, 5.679e-07, 0.7881, -0.6155, 5.679e-07, 0.7881, -0.6155, 5.679e-07, 0.7881, -0.6155, 5.679e-07, 0.7881, -1.0, -4.712e-07, 0.0, -1.0, -4.712e-07, 0.0, -1.0, -4.712e-07, 0.0, -1.0, -4.712e-07, 0.0, 0.03188, 8.603e-06, -0.9995, 0.03188, 8.603e-06, -0.9995, 0.03188, 8.603e-06, -0.9995, 0.03188, 8.603e-06, -0.9995, 0.2615, 8.525e-06, -0.9652, 0.2615, 8.525e-06, -0.9652, 0.2615, 8.525e-06, -0.9652, 0.2615, 8.525e-06, -0.9652, -2.185e-08, -6.041e-09, -1.0, -2.185e-08, -6.041e-09, -1.0, -2.185e-08, -6.041e-09, -1.0, -2.185e-08, -6.041e-09, -1.0, -1.0, -9.334e-09, 0.0, -1.0, -9.334e-09, 0.0, -1.0, -9.334e-09, 0.0, -1.0, -9.334e-09, 0.0, -7.066e-07, -1.0, 1.591e-07, -7.066e-07, -1.0, 1.591e-07, -7.066e-07, -1.0, 1.591e-07, -7.066e-07, -1.0, 1.591e-07, -7.066e-07, -1.0, 1.591e-07, -7.066e-07, -1.0, 1.591e-07, -7.066e-07, -1.0, 1.591e-07, -7.066e-07, -1.0, 1.591e-07, -7.066e-07, -1.0, 1.591e-07, -7.066e-07, -1.0, 1.591e-07, -7.066e-07, -1.0, 1.591e-07, -7.066e-07, -1.0, 1.591e-07, -7.066e-07, -1.0, 1.591e-07, -7.066e-07, -1.0, 1.591e-07, -7.066e-07, -1.0, 1.591e-07, -7.066e-07, -1.0, 1.591e-07, -7.066e-07, -1.0, 1.591e-07, -7.066e-07, -1.0, 1.591e-07, -0.9819, -7.036e-09, 0.1895, -0.9819, -7.036e-09, 0.1895, -0.9819, -7.036e-09, 0.1895, -0.9819, -7.036e-09, 0.1895, -0.2615, 7.906e-06, -0.9652, -0.2615, 7.906e-06, -0.9652, -0.2615, 7.906e-06, -0.9652, -0.2615, 7.906e-06, -0.9652, -0.7654, -1.201e-08, 0.6435, -0.7654, -1.201e-08, 0.6435, -0.7654, -1.201e-08, 0.6435, -0.7654, -1.201e-08, 0.6435, 0.03187, -5.07e-07, 0.9995, 0.0, -5.073e-07, 1.0, -0.03187, -5.098e-07, 0.9995, -0.03187, -5.07e-07, 0.9995, 0.03188, 8.097e-06, -0.9995, 0.03188, 8.097e-06, -0.9995, 0.03188, 8.097e-06, -0.9995, 0.03188, 8.097e-06, -0.9995, 1.034e-06, 1.0, -3.893e-06, 1.034e-06, 1.0, -3.893e-06, 1.034e-06, 1.0, -3.893e-06, 1.034e-06, 1.0, -3.893e-06, 1.034e-06, 1.0, -3.893e-06, 1.034e-06, 1.0, -3.893e-06, 1.034e-06, 1.0, -3.893e-06, 1.034e-06, 1.0, -3.893e-06, 1.034e-06, 1.0, -3.893e-06, 1.034e-06, 1.0, -3.893e-06, 1.034e-06, 1.0, -3.893e-06, 1.034e-06, 1.0, -3.893e-06, 0.1597, -9.28e-06, 0.9872, 0.1597, -9.28e-06, 0.9872, 0.08008, -5.521e-07, 0.9968, 0.08008, -9.547e-06, 0.9968, 1.0, 9.921e-07, -0.0004134, 1.0, 9.921e-07, -0.0004134, 1.0, 9.921e-07, -0.0004134, 1.0, 9.921e-07, -0.0004134, 1.0, -5.352e-07, 0.0, 1.0, -5.352e-07, 0.0, 1.0, -5.352e-07, 0.0, 1.0, -5.352e-07, 0.0, 0.7654, -4.865e-06, 0.6435, 0.7654, -4.865e-06, 0.6435, 0.7654, -4.865e-06, 0.6435, 0.7654, -4.865e-06, 0.6435, -0.3778, -1.326e-08, -0.9259, -0.3778, -1.326e-08, -0.9259, -0.3778, -1.326e-08, -0.9259, -0.3778, -1.326e-08, -0.9259, -0.3778, -1.326e-08, -0.9259, -0.3778, -1.326e-08, -0.9259, -0.3778, -1.326e-08, -0.9259, -0.3778, -1.326e-08, -0.9259, -0.3778, -1.326e-08, -0.9259, -0.3778, -1.326e-08, -0.9259, -0.3778, -1.326e-08, -0.9259, -0.3778, -1.326e-08, -0.9259, 0.6155, 3.786e-07, 0.7881, 0.6155, 3.786e-07, 0.7881, 0.6155, 3.786e-07, 0.7881, 0.6155, 3.786e-07, 0.7881, -0.1597, -1.821e-08, 0.9872, -0.1597, -1.821e-08, 0.9872, -0.1597, -1.821e-08, 0.9872, -0.1597, -1.821e-08, 0.9872, -1.0, 9.921e-07, -0.0004134, -1.0, 9.921e-07, -0.0004134, -1.0, 9.921e-07, -0.0004134, -1.0, 9.921e-07, -0.0004134, -0.03187, -9.154e-06, 0.9995, -0.03187, 0.0, 0.9995, 0.03187, 4.584e-06, 0.9995, 0.03187, 0.0, 0.9995, 0.0, -1.611e-08, 1.0, 0.0, -1.611e-08, 1.0, 0.0, -1.611e-08, 1.0, 0.0, -1.611e-08, 1.0, 0.0, 1.0, 3.16e-06, 0.0, 1.0, 3.16e-06, 0.0, 1.0, 3.16e-06, 0.0, 1.0, 3.16e-06, 0.0, 1.0, 3.16e-06, 0.0, 1.0, 3.16e-06, -0.6155, 6.484e-06, -0.7881, -0.6155, 6.484e-06, -0.7881, -0.6155, 6.484e-06, -0.7881, -0.6155, 6.484e-06, -0.7881, 0.1597, -1.834e-08, 0.9872, 0.1597, -1.834e-08, 0.9872, 0.1597, -1.834e-08, 0.9872, 0.1597, -1.834e-08, 0.9872, 5.58e-06, -1.0, 8.716e-06, 5.58e-06, -1.0, 8.716e-06, 5.58e-06, -1.0, 8.716e-06, 5.58e-06, -1.0, 8.716e-06, 5.58e-06, -1.0, 8.716e-06, 5.58e-06, -1.0, 8.716e-06, 5.58e-06, -1.0, 8.716e-06, 0.7654, -1.395e-08, 0.6435, 0.7654, -1.395e-08, 0.6435, 0.7654, -1.395e-08, 0.6435, 0.7654, -1.395e-08, 0.6435, 1.401e-07, 1.0, 1.267e-06, 1.401e-07, 1.0, 1.267e-06, 1.401e-07, 1.0, 1.267e-06, 1.401e-07, 1.0, 1.267e-06, 1.401e-07, 1.0, 1.267e-06, 1.401e-07, 1.0, 1.267e-06, 1.401e-07, 1.0, 1.267e-06, 1.401e-07, 1.0, 1.267e-06, 1.401e-07, 1.0, 1.267e-06, 1.401e-07, 1.0, 1.267e-06, 1.401e-07, 1.0, 1.267e-06, 1.401e-07, 1.0, 1.267e-06, 1.401e-07, 1.0, 1.267e-06, 1.401e-07, 1.0, 1.267e-06, 1.401e-07, 1.0, 1.267e-06, 0.1597, -8.016e-06, 0.9872, 0.08013, 3.67e-06, 0.9968, 0.08013, -8.28e-06, 0.9968, 0.1597, -8.018e-06, 0.9872, 0.3778, -1.547e-08, -0.9259, 0.3778, -1.547e-08, -0.9259, 0.3778, -1.547e-08, -0.9259, 0.3778, -1.547e-08, -0.9259, 0.3778, -1.547e-08, -0.9259, 0.3778, -1.547e-08, -0.9259, 0.3778, -1.547e-08, -0.9259, 0.3778, -1.547e-08, -0.9259, 0.3778, -1.547e-08, -0.9259, 0.3778, -1.547e-08, -0.9259, 0.3778, -1.547e-08, -0.9259, 0.3778, -1.547e-08, -0.9259, 0.9819, 0.0, 0.1895, 0.9819, 0.0, 0.1895, 0.9819, 0.0, 0.1895, 0.9819, 0.0, 0.1895, 1.0, -1.577e-08, 0.0, 1.0, -1.577e-08, 0.0, 1.0, -1.577e-08, 0.0, 1.0, -1.577e-08, 0.0, -1.0, -5.141e-07, 0.0, -1.0, -5.141e-07, 0.0, -1.0, -5.141e-07, 0.0, -1.0, -5.141e-07, 0.0, 0.6155, 9.465e-07, 0.7881, 0.6155, 9.465e-07, 0.7881, 0.6155, 9.465e-07, 0.7881, 0.6155, 9.465e-07, 0.7881, -0.08013, -8.055e-06, 0.9968, -0.1597, -8.275e-06, 0.9872, -0.1597, -8.268e-06, 0.9872, -0.08013, 3.656e-06, 0.9968, 2.185e-08, -6.041e-09, -1.0, 2.185e-08, -6.041e-09, -1.0, 2.185e-08, -6.041e-09, -1.0, 2.185e-08, -6.041e-09, -1.0, -1.0, -5.141e-07, 0.0, -1.0, -5.141e-07, 0.0, -1.0, -5.141e-07, 0.0, -1.0, -5.141e-07, 0.0, 0.0, -1.0, 3.801e-07, 0.0, -1.0, 3.801e-07, 0.0, -1.0, 3.801e-07, 0.0, -1.0, 3.801e-07, 0.0, 1.0, 0.0, 0.0, 1.0, 0.0, 0.0, 1.0, 0.0, 0.0, 1.0, 0.0, 0.0, 1.0, 1.192e-07, 0.0, 1.0, 1.192e-07, 0.0, 1.0, 1.192e-07, 0.0, 1.0, 1.192e-07, 0.0, 1.0, 1.192e-07, 0.0, 1.0, 1.192e-07, 0.0, 1.0, 1.192e-07, 0.0, 1.0, 1.192e-07, 0.0, 1.0, 5.959e-08, 0.0, 1.0, 5.959e-08, 0.0, 1.0, 5.959e-08, 0.0, 1.0, 5.959e-08, 0.0, 1.0, 5.959e-08, 0.0, 1.0, 5.959e-08, 0.0, 1.0, 5.959e-08, 0.0, 1.0, 5.959e-08, 0.0, -1.0, -1.788e-07, 0.0, -1.0, -1.788e-07, 0.0, -1.0, -1.788e-07, 0.0, -1.0, -1.788e-07, 0.0, -1.0, -1.788e-07, 0.0, -1.0, -1.788e-07, 0.0, -1.0, -1.788e-07, 0.0, -1.0, -1.788e-07, 0.0, -1.0, 0.0, 0.0, -1.0, 0.0, 0.0, -1.0, 0.0, 0.0, -1.0, 0.0, 0.0, -1.0, 0.0, 0.0, -1.0, 0.0, 0.0, -1.0, 0.0, 0.0, -1.0, 0.0])] * 3)])
me_collider_005 = bpy.data.meshes.new('collider.005')
me_collider_005.from_pydata([(-0.2502, -0.2529, -0.5), (-0.2502, -0.2529, 0.5), (-0.2502, -0.01251, 0.5), (-0.2502, -0.01251, -0.5), (0.2498, -0.01251, -0.5), (0.2498, -0.01251, 0.5), (0.2498, -0.2529, 0.5), (0.2498, -0.2529, -0.5)], [(0, 1), (1, 2), (2, 3), (3, 4), (4, 5), (5, 6), (6, 7), (7, 0), (6, 1), (5, 2), (7, 4), (3, 0)], [])
me_collider_005.use_remesh_fix_poles = True
me_collider_005.use_remesh_preserve_attributes = False
me_collider_005.update()
me_collider_006 = bpy.data.meshes.new('collider.006')
me_collider_006.from_pydata([(-0.3564, 0.1535, -0.225), (-0.3564, 0.1535, 0.225), (-0.3564, 0.1951, 0.225), (-0.3564, 0.1951, -0.225), (0.3564, 0.1951, -0.225), (0.3564, 0.1951, 0.225), (0.3564, 0.1535, 0.225), (0.3564, 0.1535, -0.225)], [(0, 1), (1, 2), (2, 3), (3, 4), (4, 5), (5, 6), (6, 7), (7, 0), (6, 1), (5, 2), (7, 4), (3, 0)], [])
me_collider_006.use_remesh_fix_poles = True
me_collider_006.use_remesh_preserve_attributes = False
me_collider_006.update()
me_collider_007 = bpy.data.meshes.new('collider.007')
me_collider_007.from_pydata([(-0.2502, -0.2529, -0.5), (-0.2502, -0.2529, 0.5), (-0.2502, -0.01251, 0.5), (-0.2502, -0.01251, -0.5), (0.2498, -0.01251, -0.5), (0.2498, -0.01251, 0.5), (0.2498, -0.2529, 0.5), (0.2498, -0.2529, -0.5)], [(0, 1), (1, 2), (2, 3), (3, 4), (4, 5), (5, 6), (6, 7), (7, 0), (6, 1), (5, 2), (7, 4), (3, 0)], [])
me_collider_007.use_remesh_fix_poles = True
me_collider_007.use_remesh_preserve_attributes = False
me_collider_007.update()
me_collider_008 = bpy.data.meshes.new('collider.008')
me_collider_008.from_pydata([(-0.5, -2.742e-06, -1.945), (-0.5, -2.742e-06, 1.7), (-0.5, 1.333, 1.7), (-0.5, 1.333, -1.945), (0.7077, 1.333, -1.945), (0.7077, 1.333, 1.7), (0.7077, -2.742e-06, 1.7), (0.7077, -2.742e-06, -1.945)], [(0, 1), (1, 2), (2, 3), (3, 4), (4, 5), (5, 6), (6, 7), (7, 0), (6, 1), (5, 2), (7, 4), (3, 0)], [])
me_collider_008.use_remesh_fix_poles = True
me_collider_008.use_remesh_preserve_attributes = False
me_collider_008.update()

# ---- objects
ob_light = bpy.data.objects.new('Light', light_light)
ob_camera = bpy.data.objects.new('Camera', cam_camera)
ob_shellcollider = bpy.data.objects.new('shellCollider', me_iva)
ob_collider_005 = bpy.data.objects.new('collider.005', None)
ob_collider_006 = bpy.data.objects.new('collider.006', None)
ob_collider_007 = bpy.data.objects.new('collider.007', None)
ob_collider_008 = bpy.data.objects.new('collider.008', None)
ob_collider_009 = bpy.data.objects.new('collider.009', None)
ob_collider_010 = bpy.data.objects.new('collider.010', None)
ob_collider_011 = bpy.data.objects.new('collider.011', None)
ob_collider_012 = bpy.data.objects.new('collider.012', None)
ob_collider_013 = bpy.data.objects.new('collider.013', None)
ob_collider_014 = bpy.data.objects.new('collider.014', None)
ob_collider_015 = bpy.data.objects.new('collider.015', None)
ob_collider_016 = bpy.data.objects.new('collider.016', None)
ob_collider_017 = bpy.data.objects.new('collider.017', None)
ob_collider_018 = bpy.data.objects.new('collider.018', None)
ob_collider_019 = bpy.data.objects.new('collider.019', None)
ob_collider_020 = bpy.data.objects.new('collider.020', None)
ob_collider_021 = bpy.data.objects.new('collider.021', None)
ob_collider_022 = bpy.data.objects.new('collider.022', None)
ob_freeiva = bpy.data.objects.new('FreeIva', None)
ob_mesh_collider_005 = bpy.data.objects.new('mesh:collider.005', me_collider_005)
ob_mesh_collider_006 = bpy.data.objects.new('mesh:collider.006', me_collider_006)
ob_mesh_collider_007 = bpy.data.objects.new('mesh:collider.007', me_collider_007)
ob_mesh_collider_008 = bpy.data.objects.new('mesh:collider.008', me_collider_008)

# ---- transforms, parenting, visibility, modifiers, constraints
ob_light.location = (4.076, 1.005, 5.904)
ob_light.rotation_euler = (0.6503, 0.05522, 1.866)
ob_light.lock_rotations_4d = False
ob_light.empty_display_type = 'ARROWS'
ob_light.color = (0.0, 0.0, 0.0, 0.0)
ob_light.lineart.crease_threshold = 0.0
ob_camera.location = (7.359, -6.926, 4.958)
ob_camera.rotation_euler = (1.109, 0.0, 0.8149)
ob_camera.lock_rotations_4d = False
ob_camera.empty_display_type = 'ARROWS'
ob_camera.color = (0.0, 0.0, 0.0, 0.0)
ob_camera.display_type = 'WIRE'
ob_camera.lineart.crease_threshold = 0.0
ob_shellcollider.parent = ob_freeiva
ob_shellcollider.location = (0.0, 0.0, 0.0)
ob_shellcollider.rotation_mode = 'QUATERNION'
ob_shellcollider.rotation_quaternion = (8.146e-08, -1.0, 0.0, 0.0)
ob_shellcollider.use_mesh_mirror_x = True
ob_collider_005.parent = ob_freeiva
ob_collider_005.location = (0.7846, 2.596, 0.06658)
ob_collider_005.rotation_euler = (1.571, -2.086e-07, 1.571)
ob_collider_005.scale = (0.7733, 1.0, 0.6527)
ob_collider_005.empty_display_type = 'ARROWS'
ob_collider_005.empty_display_size = 0.3
ob_collider_005.instance_type = 'COLLECTION'
ob_collider_006.parent = ob_freeiva
ob_collider_006.location = (-0.7832, 2.596, 0.06658)
ob_collider_006.rotation_euler = (1.571, -2.086e-07, 1.571)
ob_collider_006.scale = (0.7733, 1.0, 0.6527)
ob_collider_006.empty_display_type = 'ARROWS'
ob_collider_006.empty_display_size = 0.3
ob_collider_006.instance_type = 'COLLECTION'
ob_collider_007.parent = ob_freeiva
ob_collider_007.location = (0.7846, 2.091, 0.06658)
ob_collider_007.rotation_euler = (1.571, -2.086e-07, 1.571)
ob_collider_007.scale = (0.7733, 1.0, 0.6527)
ob_collider_007.empty_display_type = 'ARROWS'
ob_collider_007.empty_display_size = 0.3
ob_collider_007.instance_type = 'COLLECTION'
ob_collider_008.parent = ob_freeiva
ob_collider_008.location = (-0.7832, 2.091, 0.06658)
ob_collider_008.rotation_euler = (1.571, -2.086e-07, 1.571)
ob_collider_008.scale = (0.7733, 1.0, 0.6527)
ob_collider_008.empty_display_type = 'ARROWS'
ob_collider_008.empty_display_size = 0.3
ob_collider_008.instance_type = 'COLLECTION'
ob_collider_009.parent = ob_freeiva
ob_collider_009.location = (0.7846, 1.032, 0.06658)
ob_collider_009.rotation_euler = (1.571, -2.086e-07, 1.571)
ob_collider_009.scale = (0.7733, 1.0, 0.6527)
ob_collider_009.empty_display_type = 'ARROWS'
ob_collider_009.empty_display_size = 0.3
ob_collider_009.instance_type = 'COLLECTION'
ob_collider_010.parent = ob_freeiva
ob_collider_010.location = (-0.7832, 1.032, 0.06658)
ob_collider_010.rotation_euler = (1.571, -2.086e-07, 1.571)
ob_collider_010.scale = (0.7733, 1.0, 0.6527)
ob_collider_010.empty_display_type = 'ARROWS'
ob_collider_010.empty_display_size = 0.3
ob_collider_010.instance_type = 'COLLECTION'
ob_collider_011.parent = ob_freeiva
ob_collider_011.location = (0.7846, 0.5292, 0.06658)
ob_collider_011.rotation_euler = (1.571, -2.086e-07, 1.571)
ob_collider_011.scale = (0.7733, 1.0, 0.6527)
ob_collider_011.empty_display_type = 'ARROWS'
ob_collider_011.empty_display_size = 0.3
ob_collider_011.instance_type = 'COLLECTION'
ob_collider_012.parent = ob_freeiva
ob_collider_012.location = (-0.7832, 0.5292, 0.06658)
ob_collider_012.rotation_euler = (1.571, -2.086e-07, 1.571)
ob_collider_012.scale = (0.7733, 1.0, 0.6527)
ob_collider_012.empty_display_type = 'ARROWS'
ob_collider_012.empty_display_size = 0.3
ob_collider_012.instance_type = 'COLLECTION'
ob_collider_013.parent = ob_freeiva
ob_collider_013.location = (0.7846, -0.5311, 0.06658)
ob_collider_013.rotation_euler = (1.571, -2.086e-07, 1.571)
ob_collider_013.scale = (0.7733, 1.0, 0.6527)
ob_collider_013.empty_display_type = 'ARROWS'
ob_collider_013.empty_display_size = 0.3
ob_collider_013.instance_type = 'COLLECTION'
ob_collider_014.parent = ob_freeiva
ob_collider_014.location = (-0.7832, -0.5311, 0.06658)
ob_collider_014.rotation_euler = (1.571, -2.086e-07, 1.571)
ob_collider_014.scale = (0.7733, 1.0, 0.6527)
ob_collider_014.empty_display_type = 'ARROWS'
ob_collider_014.empty_display_size = 0.3
ob_collider_014.instance_type = 'COLLECTION'
ob_collider_015.parent = ob_freeiva
ob_collider_015.location = (0.8276, 3.125, 0.014)
ob_collider_015.rotation_euler = (-1.571, 0.0, 0.0)
ob_collider_015.scale = (-1.0, -1.0, -1.0)
ob_collider_015.empty_display_type = 'ARROWS'
ob_collider_015.empty_display_size = 0.3
ob_collider_015.instance_type = 'COLLECTION'
ob_collider_016.parent = ob_freeiva
ob_collider_016.location = (-0.8268, 3.125, 0.014)
ob_collider_016.rotation_euler = (-1.571, 0.0, 0.0)
ob_collider_016.scale = (-1.0, -1.0, -1.0)
ob_collider_016.empty_display_type = 'ARROWS'
ob_collider_016.empty_display_size = 0.3
ob_collider_016.instance_type = 'COLLECTION'
ob_collider_017.parent = ob_freeiva
ob_collider_017.location = (0.8276, 1.561, 0.014)
ob_collider_017.rotation_euler = (-1.571, 0.0, 0.0)
ob_collider_017.scale = (-1.0, -1.0, -1.0)
ob_collider_017.empty_display_type = 'ARROWS'
ob_collider_017.empty_display_size = 0.3
ob_collider_017.instance_type = 'COLLECTION'
ob_collider_018.parent = ob_freeiva
ob_collider_018.location = (-0.8268, 1.561, 0.014)
ob_collider_018.rotation_euler = (-1.571, 0.0, 0.0)
ob_collider_018.scale = (-1.0, -1.0, -1.0)
ob_collider_018.empty_display_type = 'ARROWS'
ob_collider_018.empty_display_size = 0.3
ob_collider_018.instance_type = 'COLLECTION'
ob_collider_019.parent = ob_freeiva
ob_collider_019.location = (0.8276, -3.12, 0.014)
ob_collider_019.rotation_euler = (-1.571, 0.0, 0.0)
ob_collider_019.scale = (-1.0, -1.0, -1.0)
ob_collider_019.empty_display_type = 'ARROWS'
ob_collider_019.empty_display_size = 0.3
ob_collider_019.instance_type = 'COLLECTION'
ob_collider_020.parent = ob_freeiva
ob_collider_020.location = (0.7846, -2.615, 0.06658)
ob_collider_020.rotation_euler = (1.571, -2.086e-07, 1.571)
ob_collider_020.scale = (0.7733, 1.0, 0.6527)
ob_collider_020.empty_display_type = 'ARROWS'
ob_collider_020.empty_display_size = 0.3
ob_collider_020.instance_type = 'COLLECTION'
ob_collider_021.parent = ob_freeiva
ob_collider_021.location = (-0.8932, -1.563, 0.06658)
ob_collider_021.rotation_euler = (1.571, -0.0, 0.0)
ob_collider_021.scale = (0.9001, 1.0, 1.0)
ob_collider_021.empty_display_type = 'ARROWS'
ob_collider_021.empty_display_size = 0.3
ob_collider_021.instance_type = 'COLLECTION'
ob_collider_022.parent = ob_freeiva
ob_collider_022.location = (-0.9404, -3.095, -0.1863)
ob_collider_022.rotation_euler = (1.571, -0.0, 0.0)
ob_collider_022.scale = (0.356, 0.356, 0.356)
ob_collider_022.empty_display_type = 'ARROWS'
ob_collider_022.empty_display_size = 0.3
ob_collider_022.instance_type = 'COLLECTION'
ob_freeiva.location = (0.0, 0.0, 0.0)
ob_mesh_collider_005.location = (0.0, 0.0, 0.0)
ob_mesh_collider_006.location = (0.0, 0.0, 0.0)
ob_mesh_collider_007.location = (0.0, 0.0, 0.0)
ob_mesh_collider_008.location = (0.0, 0.0, 0.0)
ob_collider_005.instance_collection = col_collider_collider_005
ob_collider_006.instance_collection = col_collider_collider_005
ob_collider_007.instance_collection = col_collider_collider_005
ob_collider_008.instance_collection = col_collider_collider_005
ob_collider_009.instance_collection = col_collider_collider_005
ob_collider_010.instance_collection = col_collider_collider_005
ob_collider_011.instance_collection = col_collider_collider_005
ob_collider_012.instance_collection = col_collider_collider_005
ob_collider_013.instance_collection = col_collider_collider_005
ob_collider_014.instance_collection = col_collider_collider_005
ob_collider_015.instance_collection = col_collider_collider_006
ob_collider_016.instance_collection = col_collider_collider_006
ob_collider_017.instance_collection = col_collider_collider_006
ob_collider_018.instance_collection = col_collider_collider_006
ob_collider_019.instance_collection = col_collider_collider_006
ob_collider_020.instance_collection = col_collider_collider_005
ob_collider_021.instance_collection = col_collider_collider_007
ob_collider_022.instance_collection = col_collider_collider_008

# ---- collection membership
col_collection.objects.link(ob_light)
col_collection.objects.link(ob_camera)
col_collection.objects.link(ob_shellcollider)
col_collection.objects.link(ob_collider_005)
col_collection.objects.link(ob_collider_006)
col_collection.objects.link(ob_collider_007)
col_collection.objects.link(ob_collider_008)
col_collection.objects.link(ob_collider_009)
col_collection.objects.link(ob_collider_010)
col_collection.objects.link(ob_collider_011)
col_collection.objects.link(ob_collider_012)
col_collection.objects.link(ob_collider_013)
col_collection.objects.link(ob_collider_014)
col_collection.objects.link(ob_collider_015)
col_collection.objects.link(ob_collider_016)
col_collection.objects.link(ob_collider_017)
col_collection.objects.link(ob_collider_018)
col_collection.objects.link(ob_collider_019)
col_collection.objects.link(ob_collider_020)
col_collection.objects.link(ob_collider_021)
col_collection.objects.link(ob_collider_022)
col_collection.objects.link(ob_freeiva)
col_collider_collider_005.objects.link(ob_mesh_collider_005)
col_collider_collider_006.objects.link(ob_mesh_collider_006)
col_collider_collider_007.objects.link(ob_mesh_collider_007)
col_collider_collider_008.objects.link(ob_mesh_collider_008)

# ---- scene / render settings (as saved in the file)
scene.camera = ob_camera
scene.frame_start = 1; scene.frame_end = 250; scene.frame_set(1)
scene.render.engine = 'BLENDER_EEVEE_NEXT'
scene.cycles.sampling_pattern = 'TABULATED_SOBOL'
scene.cycles.use_light_tree = False
scene.view_settings.view_transform = 'Filmic'
bpy.context.view_layer.update()
